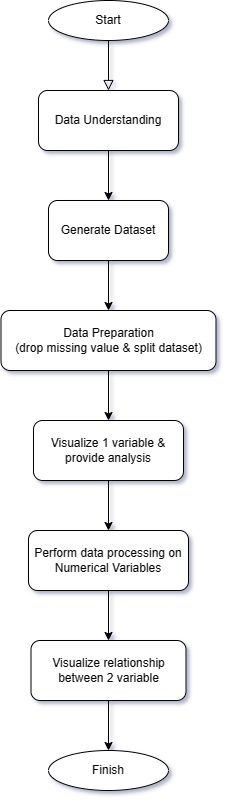

The diagram above was exported from draw.io. Its source (the exported page's mxGraphModel, read from the mxfile embedded in the PNG):
<mxGraphModel dx="617" dy="776" grid="1" gridSize="10" guides="1" tooltips="1" connect="1" arrows="1" fold="1" page="1" pageScale="1" pageWidth="827" pageHeight="1169" math="0" shadow="0">
  <root>
    <mxCell id="WIyWlLk6GJQsqaUBKTNV-0" />
    <mxCell id="WIyWlLk6GJQsqaUBKTNV-1" parent="WIyWlLk6GJQsqaUBKTNV-0" />
    <mxCell id="WIyWlLk6GJQsqaUBKTNV-2" value="" style="rounded=0;html=1;jettySize=auto;orthogonalLoop=1;fontSize=11;endArrow=block;endFill=0;endSize=8;strokeWidth=1;shadow=0;labelBackgroundColor=none;edgeStyle=orthogonalEdgeStyle;exitX=0.5;exitY=1;exitDx=0;exitDy=0;entryX=0.5;entryY=0;entryDx=0;entryDy=0;" parent="WIyWlLk6GJQsqaUBKTNV-1" source="kcQ00IGPuy7ODpObayQN-0" target="kcQ00IGPuy7ODpObayQN-2" edge="1">
      <mxGeometry relative="1" as="geometry">
        <mxPoint x="220" y="120" as="sourcePoint" />
        <mxPoint x="220" y="170" as="targetPoint" />
      </mxGeometry>
    </mxCell>
    <mxCell id="kcQ00IGPuy7ODpObayQN-0" value="Start" style="ellipse;whiteSpace=wrap;html=1;" parent="WIyWlLk6GJQsqaUBKTNV-1" vertex="1">
      <mxGeometry x="160" y="80" width="120" height="40" as="geometry" />
    </mxCell>
    <mxCell id="kcQ00IGPuy7ODpObayQN-1" value="Finish" style="ellipse;whiteSpace=wrap;html=1;" parent="WIyWlLk6GJQsqaUBKTNV-1" vertex="1">
      <mxGeometry x="160" y="830" width="120" height="40" as="geometry" />
    </mxCell>
    <mxCell id="kcQ00IGPuy7ODpObayQN-5" style="edgeStyle=orthogonalEdgeStyle;rounded=0;orthogonalLoop=1;jettySize=auto;html=1;exitX=0.5;exitY=1;exitDx=0;exitDy=0;" parent="WIyWlLk6GJQsqaUBKTNV-1" source="kcQ00IGPuy7ODpObayQN-2" target="kcQ00IGPuy7ODpObayQN-4" edge="1">
      <mxGeometry relative="1" as="geometry" />
    </mxCell>
    <mxCell id="kcQ00IGPuy7ODpObayQN-2" value="Data Understanding" style="rounded=1;whiteSpace=wrap;html=1;" parent="WIyWlLk6GJQsqaUBKTNV-1" vertex="1">
      <mxGeometry x="150" y="170" width="140" height="60" as="geometry" />
    </mxCell>
    <mxCell id="kcQ00IGPuy7ODpObayQN-10" style="edgeStyle=orthogonalEdgeStyle;rounded=0;orthogonalLoop=1;jettySize=auto;html=1;exitX=0.5;exitY=1;exitDx=0;exitDy=0;entryX=0.5;entryY=0;entryDx=0;entryDy=0;" parent="WIyWlLk6GJQsqaUBKTNV-1" source="kcQ00IGPuy7ODpObayQN-4" target="kcQ00IGPuy7ODpObayQN-6" edge="1">
      <mxGeometry relative="1" as="geometry" />
    </mxCell>
    <mxCell id="kcQ00IGPuy7ODpObayQN-4" value="Generate Dataset" style="rounded=1;whiteSpace=wrap;html=1;" parent="WIyWlLk6GJQsqaUBKTNV-1" vertex="1">
      <mxGeometry x="160" y="280" width="120" height="60" as="geometry" />
    </mxCell>
    <mxCell id="kcQ00IGPuy7ODpObayQN-11" style="edgeStyle=orthogonalEdgeStyle;rounded=0;orthogonalLoop=1;jettySize=auto;html=1;exitX=0.5;exitY=1;exitDx=0;exitDy=0;entryX=0.5;entryY=0;entryDx=0;entryDy=0;" parent="WIyWlLk6GJQsqaUBKTNV-1" source="kcQ00IGPuy7ODpObayQN-6" target="kcQ00IGPuy7ODpObayQN-7" edge="1">
      <mxGeometry relative="1" as="geometry" />
    </mxCell>
    <mxCell id="kcQ00IGPuy7ODpObayQN-6" value="Data Preparation&lt;div&gt;(drop missing value &amp;amp; split dataset)&lt;/div&gt;" style="rounded=1;whiteSpace=wrap;html=1;" parent="WIyWlLk6GJQsqaUBKTNV-1" vertex="1">
      <mxGeometry x="112.5" y="390" width="215" height="60" as="geometry" />
    </mxCell>
    <mxCell id="kcQ00IGPuy7ODpObayQN-12" style="edgeStyle=orthogonalEdgeStyle;rounded=0;orthogonalLoop=1;jettySize=auto;html=1;exitX=0.5;exitY=1;exitDx=0;exitDy=0;entryX=0.5;entryY=0;entryDx=0;entryDy=0;" parent="WIyWlLk6GJQsqaUBKTNV-1" source="kcQ00IGPuy7ODpObayQN-7" target="kcQ00IGPuy7ODpObayQN-8" edge="1">
      <mxGeometry relative="1" as="geometry" />
    </mxCell>
    <mxCell id="kcQ00IGPuy7ODpObayQN-7" value="Visualize 1 variable &amp;amp; provide analysis" style="rounded=1;whiteSpace=wrap;html=1;" parent="WIyWlLk6GJQsqaUBKTNV-1" vertex="1">
      <mxGeometry x="145" y="500" width="150" height="60" as="geometry" />
    </mxCell>
    <mxCell id="kcQ00IGPuy7ODpObayQN-13" style="edgeStyle=orthogonalEdgeStyle;rounded=0;orthogonalLoop=1;jettySize=auto;html=1;exitX=0.5;exitY=1;exitDx=0;exitDy=0;entryX=0.5;entryY=0;entryDx=0;entryDy=0;" parent="WIyWlLk6GJQsqaUBKTNV-1" source="kcQ00IGPuy7ODpObayQN-8" target="kcQ00IGPuy7ODpObayQN-9" edge="1">
      <mxGeometry relative="1" as="geometry" />
    </mxCell>
    <mxCell id="kcQ00IGPuy7ODpObayQN-8" value="Perform data processing on Numerical Variables" style="rounded=1;whiteSpace=wrap;html=1;" parent="WIyWlLk6GJQsqaUBKTNV-1" vertex="1">
      <mxGeometry x="140" y="610" width="160" height="60" as="geometry" />
    </mxCell>
    <mxCell id="kcQ00IGPuy7ODpObayQN-14" style="edgeStyle=orthogonalEdgeStyle;rounded=0;orthogonalLoop=1;jettySize=auto;html=1;exitX=0.5;exitY=1;exitDx=0;exitDy=0;entryX=0.5;entryY=0;entryDx=0;entryDy=0;" parent="WIyWlLk6GJQsqaUBKTNV-1" source="kcQ00IGPuy7ODpObayQN-9" target="kcQ00IGPuy7ODpObayQN-1" edge="1">
      <mxGeometry relative="1" as="geometry" />
    </mxCell>
    <mxCell id="kcQ00IGPuy7ODpObayQN-9" value="Visualize relationship between 2 variable" style="rounded=1;whiteSpace=wrap;html=1;" parent="WIyWlLk6GJQsqaUBKTNV-1" vertex="1">
      <mxGeometry x="142.5" y="720" width="155" height="60" as="geometry" />
    </mxCell>
  </root>
</mxGraphModel>